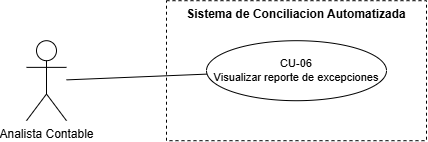

The diagram above was exported from draw.io. Its source (the exported page's mxGraphModel, read from the mxfile embedded in the PNG):
<mxGraphModel dx="819" dy="410" grid="1" gridSize="10" guides="1" tooltips="1" connect="1" arrows="1" fold="1" page="1" pageScale="1" pageWidth="827" pageHeight="1169" math="0" shadow="0">
  <root>
    <mxCell id="0" />
    <mxCell id="1" parent="0" />
    <mxCell id="Zc8Mxaq9FWiIIhzpDEil-1" parent="1" style="rounded=0;whiteSpace=wrap;html=1;verticalAlign=top;fontStyle=1;fontSize=12;dashed=1;" value="Sistema de Conciliacion Automatizada" vertex="1">
      <mxGeometry height="140" width="260" x="313" y="258" as="geometry" />
    </mxCell>
    <mxCell id="Zc8Mxaq9FWiIIhzpDEil-2" parent="1" style="shape=umlActor;verticalLabelPosition=bottom;verticalAlign=top;html=1;outlineConnect=0;" value="Analista Contable" vertex="1">
      <mxGeometry height="80" width="40" x="173" y="298" as="geometry" />
    </mxCell>
    <mxCell id="Zc8Mxaq9FWiIIhzpDEil-3" parent="1" style="ellipse;whiteSpace=wrap;html=1;fontSize=11;" value="CU-06&#10;Visualizar reporte de excepciones" vertex="1">
      <mxGeometry height="60" width="180" x="353" y="298" as="geometry" />
    </mxCell>
    <mxCell id="Zc8Mxaq9FWiIIhzpDEil-4" edge="1" parent="1" source="Zc8Mxaq9FWiIIhzpDEil-2" style="edgeStyle=none;html=1;endArrow=none;" target="Zc8Mxaq9FWiIIhzpDEil-3">
      <mxGeometry relative="1" as="geometry" />
    </mxCell>
  </root>
</mxGraphModel>